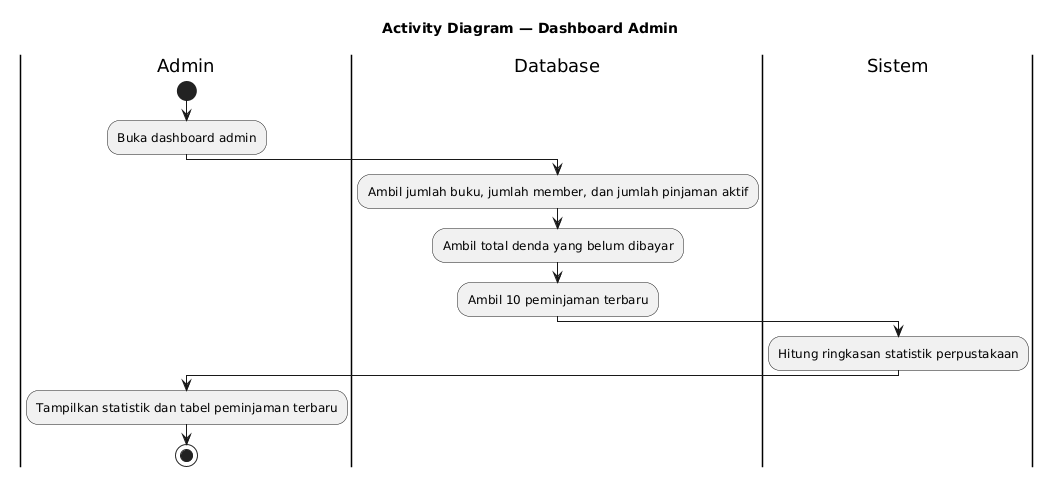

The diagram above was rendered by PlantUML. Its source (embedded in the PNG):
@startuml
title Activity Diagram — Dashboard Admin
skinparam shadowing false

|Admin|
start
:Buka dashboard admin;

|Database|
:Ambil jumlah buku, jumlah member, dan jumlah pinjaman aktif;
:Ambil total denda yang belum dibayar;
:Ambil 10 peminjaman terbaru;

|Sistem|
:Hitung ringkasan statistik perpustakaan;

|Admin|
:Tampilkan statistik dan tabel peminjaman terbaru;
stop
@enduml